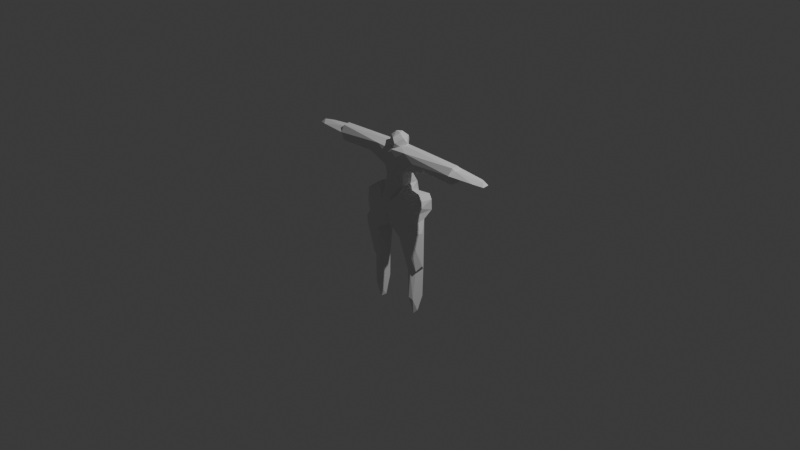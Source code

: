 # Source: igeo_biped_full_body.blend  (saved by Blender 5.1.30; exported with 4.5.12 LTS)
import bpy
from mathutils import Matrix  # noqa: F401  (used for matrix-valued properties, if any)

bpy.ops.wm.read_factory_settings(use_empty=True)
scene = bpy.context.scene
scene.name = 'Scene'

# ---- collections
col_collection = bpy.data.collections.new('Collection'); scene.collection.children.link(col_collection)

# ---- world
world_world = bpy.data.worlds.new('World'); scene.world = world_world
world_world.use_nodes = True; world_world.node_tree.nodes.clear()
_N = world_world.node_tree.nodes; _L = world_world.node_tree.links
n0 = _N.new('ShaderNodeOutputWorld'); n0.name = 'World Output'; n0.location = (200, 100)
n1 = _N.new('ShaderNodeBackground'); n1.name = 'Background'; n1.location = (-200, 100)
n1.inputs[0].default_value = (0.05088, 0.05088, 0.05088, 1.0)
_L.new(n1.outputs[0], n0.inputs[0])
n0.is_active_output = True
world_world.color = (0.05088, 0.05088, 0.05088)
world_world.sun_shadow_jitter_overblur = 0.0

# ---- cameras
cam_camera = bpy.data.cameras.new('Camera')
cam_camera.clip_end = 100.0
cam_camera.ortho_scale = 7.314

# ---- lights
light_light = bpy.data.lights.new('Light', 'POINT')
light_light.energy = 1000.0
light_light.shadow_soft_size = 0.1

# ---- meshes
me_icosphere_003 = bpy.data.meshes.new('Icosphere.003')
me_icosphere_003.from_pydata([(-0.2352, 0.724, -0.7007), (0.003618, -0.8923, 0.5238), (-0.8475, -0.2792, 0.5238), (-0.5274, 0.7197, 0.5238), (0.5215, 0.724, 0.5238), (0.8497, -0.2723, 0.5238), (0.08847, 0.2723, 0.9943), (-0.08847, -0.2723, -0.9943), (-0.003618, -0.8923, -0.5238), (0.8475, -0.2792, -0.5238), (0.4189, -1.072e-08, -0.9576), (-0.8497, -0.2723, -0.5238), (-0.705, 0.2462, -0.7314), (0.5274, 0.7197, -0.5238), (1.044, 1.276e-08, 0.05359), (0.3226, -0.9928, 0.05359), (-0.5878, -0.809, 0.0), (-0.5878, 0.809, 0.0), (-1.044, 7.493e-09, -0.05359), (0.3226, 0.9928, 0.05359), (0.3389, -0.2462, 0.9577), (-0.4189, 6.919e-09, 0.9576), (-0.1789, 0.906, -1.324), (1.713, 1.052, -1.872), (3.214, 0.9352, -0.9595), (-0.6277, 0.6547, -1.328), (0.0485, 0.4669, -0.2425), (2.693, 0.6143, -0.4116), (0.396, -0.2549, -0.1533), (-0.5244, 1.763, -4.757), (-0.9913, -0.4235, -2.131), (0.3352, 0.9292, -2.232), (0.9232, 0.6082, -2.852), (0.9464, 1.56, -4.49), (1.04, -0.005796, -3.619), (0.8258, 1.892, -5.663), (2.471, 0.03153, -5.047), (1.267, 0.2259, -2.867), (2.961, 0.2491, -2.715), (0.02239, 0.8036, -7.706), (0.2509, 1.971, -5.825), (2.508, 1.736, -5.406), (2.414, 1.963, -6.305), (1.36, 0.3937, -4.932), (1.72, 1.027, -7.752), (2.081, 0.8999, -8.917), (2.211, 0.8609, -13.24), (2.679, 0.8296, -12.98), (-0.04355, 0.3395, -8.674), (1.463, 0.5453, -9.548), (1.394, 0.07842, -13.16), (2.019, 0.3935, -13.4), (2.384, 0.9784, -16.36), (4.102, 0.9117, -1.431), (3.02, 0.9709, -2.212), (7.613, 0.9438, -1.129), (7.675, 0.2261, -0.3628), (7.654, 0.7132, -0.7435), (7.684, 0.4626, -2.117), (4.164, 0.4163, -2.049), (7.621, -0.5362, -2.098), (3.01, 1.529, -5.83), (2.971, 1.617, -6.979), (2.626, 0.6958, -7.973), (2.954, 0.5843, -7.716), (3.154, -0.08469, -6.325), (3.293, -0.005953, -9.021), (3.327, -0.0006317, -12.7), (2.894, 0.5843, -13.34), (3.038, -0.6203, -13.22), (10.5, 0.67, -0.9982), (7.858, -0.311, -0.6704), (7.97, -0.06753, -1.522), (11.19, -0.01006, -0.8649), (11.48, 0.3779, -1.154), (11.5, -0.2915, -1.204), (-0.5745, -0.2395, -0.5084), (-0.347, -1.039, -0.6735), (1.771, -1.087, -0.5176), (0.7312, -1.243, -1.235), (-0.517, -1.486, -6.422), (-0.5726, 0.1613, -6.386), (0.9997, -0.4891, -4.444), (1.313, -1.345, -4.929), (0.217, -1.218, -2.724), (1.184, -0.7088, -2.74), (-0.1284, -1.387, -8.472), (2.977, -1.344, -5.531), (0.4757, -1.854, -5.849), (0.4425, -1.844, -7.953), (2.316, -1.896, -6.22), (1.366, -0.2442, -9.692), (1.511, -1.481, -9.501), (2.71, -1.811, -9.208), (2.115, -1.846, -8.669), (2.03, -0.7461, -13.24), (2.516, -0.8791, -13.18), (7.59, -0.9097, -1.106), (3.016, -1.199, -1.248), (3.74, -0.3753, -2.058), (2.664, -1.517, -7.997), (2.951, -0.6452, -7.963), (2.97, -1.458, -6.96), (3.06, -1.555, -8.717), (2.798, -0.4, -13.41), (2.68, -0.6711, -16.65), (7.689, -0.4694, -0.4241), (10.56, -0.6936, -1.053), (2.346, 0.372, -18.44), (2.677, 0.7131, -16.66), (2.654, 0.01766, -18.16), (2.182, -0.4829, -17.38), (2.376, -0.9421, -16.3), (2.421, -0.2982, -18.47), (0.07195, 0.906, -1.324), (-1.82, 1.052, -1.872), (-3.321, 0.9352, -0.9595), (0.5208, 0.6547, -1.328), (-0.1554, 0.4669, -0.2425), (-2.8, 0.6143, -0.4116), (-0.503, -0.2549, -0.1533), (0.4175, 1.763, -4.757), (0.8843, -0.4235, -2.131), (-0.4421, 0.9292, -2.232), (-1.03, 0.6082, -2.852), (-1.053, 1.56, -4.49), (-1.147, -0.005796, -3.619), (-0.9328, 1.892, -5.663), (-2.578, 0.03153, -5.047), (-1.374, 0.2259, -2.867), (-3.068, 0.2491, -2.715), (-0.1293, 0.8036, -7.706), (-0.3579, 1.971, -5.825), (-2.615, 1.736, -5.406), (-2.521, 1.963, -6.305), (-1.467, 0.3937, -4.932), (-1.827, 1.027, -7.752), (-2.188, 0.8999, -8.917), (-2.318, 0.8609, -13.24), (-2.786, 0.8296, -12.98), (-0.06339, 0.3395, -8.674), (-1.57, 0.5453, -9.548), (-1.501, 0.07842, -13.16), (-2.127, 0.3974, -13.4), (-2.491, 0.9784, -16.36), (-4.209, 0.9117, -1.431), (-3.127, 0.9709, -2.212), (-7.72, 0.9438, -1.129), (-7.782, 0.2261, -0.3628), (-7.761, 0.7132, -0.7435), (-7.79, 0.4626, -2.117), (-4.271, 0.4163, -2.049), (-7.728, -0.5362, -2.098), (-3.117, 1.529, -5.83), (-3.078, 1.617, -6.979), (-2.733, 0.6958, -7.973), (-3.061, 0.5843, -7.716), (-3.261, -0.08469, -6.325), (-3.4, -0.005953, -9.021), (-3.434, -0.0006318, -12.7), (-3.001, 0.5843, -13.34), (-3.145, -0.6203, -13.22), (-10.61, 0.67, -0.9982), (-7.965, -0.311, -0.6704), (-8.077, -0.06753, -1.522), (-11.3, -0.01006, -0.8649), (-11.58, 0.3779, -1.154), (-11.61, -0.2915, -1.204), (0.4675, -0.2395, -0.5084), (0.2401, -1.039, -0.6735), (-1.878, -1.087, -0.5176), (-0.8382, -1.243, -1.235), (0.4101, -1.486, -6.422), (0.4657, 0.1613, -6.386), (-1.107, -0.4891, -4.444), (-1.42, -1.345, -4.929), (-0.324, -1.218, -2.724), (-1.291, -0.7088, -2.74), (0.02142, -1.387, -8.472), (-3.084, -1.344, -5.531), (-0.5826, -1.854, -5.849), (-0.5495, -1.844, -7.953), (-2.423, -1.896, -6.22), (-1.473, -0.2442, -9.692), (-1.618, -1.481, -9.501), (-2.817, -1.811, -9.208), (-2.222, -1.846, -8.669), (-2.133, -0.7426, -13.24), (-2.623, -0.8791, -13.18), (-7.697, -0.9097, -1.106), (-3.123, -1.199, -1.248), (-3.847, -0.3753, -2.058), (-2.771, -1.517, -7.997), (-3.058, -0.6452, -7.963), (-3.077, -1.458, -6.96), (-3.167, -1.555, -8.717), (-2.905, -0.4, -13.41), (-2.787, -0.6711, -16.65), (-7.796, -0.4694, -0.4241), (-10.67, -0.6936, -1.053), (-2.452, 0.372, -18.44), (-2.784, 0.7131, -16.66), (-2.761, 0.01766, -18.16), (-2.289, -0.4829, -17.38), (-2.482, -0.9423, -16.29), (-2.528, -0.2982, -18.47)], [], [(7, 12, 0), (7, 0, 10), (0, 12, 17), (9, 14, 15), (8, 15, 16), (0, 17, 19), (13, 19, 14), (1, 5, 20), (2, 1, 21), (3, 2, 21), (4, 3, 6), (5, 4, 20), (20, 4, 6), (6, 3, 21), (21, 20, 6), (21, 1, 20), (14, 4, 5), (14, 19, 4), (19, 3, 4), (19, 17, 3), (18, 2, 3), (16, 1, 2), (16, 15, 1), (15, 5, 1), (15, 14, 5), (13, 0, 19), (17, 18, 3), (17, 12, 18), (12, 11, 18), (18, 16, 2), (18, 11, 16), (11, 8, 16), (8, 9, 15), (9, 13, 14), (10, 0, 13), (12, 7, 11), (7, 8, 11), (9, 10, 13), (7, 10, 8), (10, 9, 8), (22, 23, 31), (22, 27, 23), (76, 26, 25), (26, 27, 22), (40, 29, 22), (40, 32, 33), (32, 34, 33), (33, 43, 35), (34, 82, 33), (37, 34, 32), (82, 43, 33), (33, 35, 40), (35, 42, 40), (44, 42, 63), (39, 29, 40), (39, 40, 44), (35, 43, 41), (48, 81, 39), (44, 45, 39), (47, 46, 45), (49, 48, 45), (49, 46, 50), (51, 50, 46), (51, 46, 52), (53, 23, 24), (54, 23, 53), (24, 55, 53), (26, 56, 27), (59, 38, 54), (53, 59, 54), (62, 42, 61), (36, 41, 43), (62, 63, 42), (87, 61, 36), (61, 65, 62), (63, 64, 45), (64, 67, 68), (71, 57, 56), (58, 55, 72), (71, 73, 57), (74, 72, 55), (73, 70, 57), (73, 74, 70), (30, 77, 76), (76, 28, 26), (98, 78, 79), (85, 82, 34), (82, 83, 43), (38, 85, 37), (84, 77, 80), (88, 82, 84), (82, 85, 84), (48, 80, 81), (86, 80, 48), (83, 87, 36), (80, 86, 89), (88, 90, 83), (94, 100, 90), (91, 49, 50), (86, 48, 92), (48, 91, 92), (50, 92, 91), (96, 94, 95), (92, 94, 89), (112, 96, 95), (98, 97, 78), (97, 98, 60), (85, 38, 99), (101, 64, 102), (61, 87, 65), (87, 102, 65), (87, 90, 102), (103, 66, 101), (103, 101, 100), (66, 103, 67), (67, 103, 69), (93, 100, 94), (103, 100, 93), (69, 96, 104), (67, 69, 68), (69, 93, 96), (60, 58, 72), (97, 72, 107), (75, 72, 74), (107, 75, 73), (73, 75, 74), (108, 52, 109), (68, 110, 109), (95, 51, 111), (111, 51, 108), (113, 111, 108), (105, 110, 68), (105, 96, 112), (113, 110, 105), (113, 108, 110), (76, 25, 30), (22, 25, 26), (22, 29, 25), (31, 40, 22), (31, 32, 40), (32, 31, 23), (54, 32, 23), (30, 25, 29), (37, 32, 38), (32, 54, 38), (41, 42, 35), (30, 29, 81), (40, 42, 44), (39, 81, 29), (63, 45, 44), (46, 49, 45), (48, 39, 45), (27, 24, 23), (27, 57, 24), (57, 55, 24), (57, 27, 56), (53, 55, 58), (38, 59, 99), (60, 59, 58), (59, 53, 58), (42, 41, 61), (61, 41, 36), (63, 62, 64), (64, 62, 102), (64, 47, 45), (66, 67, 64), (46, 47, 52), (68, 47, 64), (104, 68, 69), (109, 47, 68), (70, 55, 57), (74, 55, 70), (77, 28, 76), (78, 28, 77), (79, 78, 77), (79, 85, 98), (80, 30, 81), (85, 34, 37), (36, 43, 83), (80, 77, 30), (84, 79, 77), (85, 79, 84), (88, 83, 82), (84, 80, 88), (88, 80, 89), (94, 88, 89), (88, 94, 90), (87, 83, 90), (48, 49, 91), (92, 89, 86), (92, 50, 95), (92, 95, 94), (94, 96, 93), (95, 50, 51), (28, 56, 26), (106, 28, 78), (106, 56, 28), (97, 106, 78), (98, 99, 60), (98, 85, 99), (59, 60, 99), (65, 102, 62), (102, 100, 101), (90, 100, 102), (66, 64, 101), (69, 103, 93), (96, 105, 104), (104, 105, 68), (106, 71, 56), (71, 106, 97), (97, 60, 72), (107, 71, 97), (107, 72, 75), (107, 73, 71), (51, 52, 108), (47, 109, 52), (108, 109, 110), (112, 95, 111), (112, 111, 113), (105, 112, 113), (114, 123, 115), (114, 115, 119), (168, 117, 118), (118, 114, 119), (132, 114, 121), (132, 125, 124), (124, 125, 126), (125, 127, 135), (126, 125, 174), (129, 124, 126), (174, 125, 135), (125, 132, 127), (127, 132, 134), (136, 155, 134), (131, 132, 121), (131, 136, 132), (127, 133, 135), (140, 131, 173), (136, 131, 137), (139, 137, 138), (141, 137, 140), (141, 142, 138), (143, 138, 142), (143, 144, 138), (145, 116, 115), (146, 145, 115), (116, 145, 147), (118, 119, 148), (151, 146, 130), (145, 146, 151), (154, 153, 134), (128, 135, 133), (154, 134, 155), (179, 128, 153), (153, 154, 157), (155, 137, 156), (156, 160, 159), (163, 148, 149), (150, 164, 147), (163, 149, 165), (166, 147, 164), (165, 149, 162), (165, 162, 166), (122, 168, 169), (168, 118, 120), (190, 171, 170), (177, 126, 174), (174, 135, 175), (130, 129, 177), (176, 172, 169), (180, 176, 174), (174, 176, 177), (140, 173, 172), (178, 140, 172), (175, 128, 179), (172, 181, 178), (180, 175, 182), (186, 182, 192), (183, 142, 141), (178, 184, 140), (140, 184, 183), (142, 183, 184), (188, 187, 186), (184, 181, 186), (204, 187, 188), (190, 170, 189), (189, 152, 190), (177, 191, 130), (193, 194, 156), (153, 157, 179), (179, 157, 194), (179, 194, 182), (195, 193, 158), (195, 192, 193), (158, 159, 195), (159, 161, 195), (185, 186, 192), (195, 185, 192), (161, 196, 188), (159, 160, 161), (161, 188, 185), (152, 164, 150), (189, 199, 164), (167, 166, 164), (199, 165, 167), (165, 166, 167), (200, 201, 144), (160, 201, 202), (187, 203, 143), (203, 200, 143), (205, 200, 203), (197, 160, 202), (197, 204, 188), (205, 197, 202), (205, 202, 200), (168, 122, 117), (114, 118, 117), (114, 117, 121), (123, 114, 132), (123, 132, 124), (124, 115, 123), (146, 115, 124), (122, 121, 117), (129, 130, 124), (124, 130, 146), (133, 127, 134), (122, 173, 121), (132, 136, 134), (131, 121, 173), (155, 136, 137), (138, 137, 141), (140, 137, 131), (119, 115, 116), (119, 116, 149), (149, 116, 147), (149, 148, 119), (145, 150, 147), (130, 191, 151), (152, 150, 151), (151, 150, 145), (134, 153, 133), (153, 128, 133), (155, 156, 154), (156, 194, 154), (156, 137, 139), (158, 156, 159), (138, 144, 139), (160, 156, 139), (196, 161, 160), (201, 160, 139), (162, 149, 147), (166, 162, 147), (169, 168, 120), (170, 169, 120), (171, 169, 170), (171, 190, 177), (172, 173, 122), (177, 129, 126), (128, 175, 135), (172, 122, 169), (176, 169, 171), (177, 176, 171), (180, 174, 175), (176, 180, 172), (180, 181, 172), (186, 181, 180), (180, 182, 186), (179, 182, 175), (140, 183, 141), (184, 178, 181), (184, 187, 142), (184, 186, 187), (186, 185, 188), (187, 143, 142), (120, 118, 148), (198, 170, 120), (198, 120, 148), (189, 170, 198), (190, 152, 191), (190, 191, 177), (151, 191, 152), (157, 154, 194), (194, 193, 192), (182, 194, 192), (158, 193, 156), (161, 185, 195), (188, 196, 197), (196, 160, 197), (198, 148, 163), (163, 189, 198), (189, 164, 152), (199, 189, 163), (199, 167, 164), (199, 163, 165), (143, 200, 144), (139, 144, 201), (200, 202, 201), (204, 203, 187), (204, 205, 203), (197, 205, 204)])
_uv = me_icosphere_003.uv_layers.new(name='UVMap')
_uv.uv.foreach_set('vector', [0.7273, 0.0, 0.75, 0.1181, 0.6594, 0.1176, 0.5455, 0.0, 0.6133, 0.1176, 0.5, 0.07873, 0.6594, 0.1176, 0.75, 0.1181, 0.6818, 0.2362, 0.3188, 0.1575, 0.3636, 0.2362, 0.1818, 0.2362, 0.137, 0.1575, 0.1818, 0.2362, 0.04546, 0.2362, 0.6594, 0.1176, 0.6818, 0.2362, 0.5455, 0.2362, 0.5006, 0.1575, 0.5455, 0.2362, 0.3636, 0.2362, 0.1357, 0.3149, 0.3176, 0.3149, 0.2727, 0.3937, 0.0, 0.3149, 0.1357, 0.3149, 0.04546, 0.3937, 0.6812, 0.3149, 0.863, 0.3149, 0.8182, 0.3937, 0.4994, 0.3149, 0.6812, 0.3149, 0.6133, 0.4325, 0.3176, 0.3149, 0.4994, 0.3149, 0.4091, 0.3937, 0.4091, 0.3937, 0.4994, 0.3149, 0.4776, 0.4325, 0.6133, 0.4325, 0.6812, 0.3149, 0.6818, 0.3937, 0.04546, 0.3937, 0.1364, 0.3937, 0.09091, 0.4724, 0.04546, 0.3937, 0.1357, 0.3149, 0.1364, 0.3937, 0.3636, 0.2362, 0.4994, 0.3149, 0.3176, 0.3149, 0.3636, 0.2362, 0.5455, 0.2362, 0.4994, 0.3149, 0.5455, 0.2362, 0.6812, 0.3149, 0.4994, 0.3149, 0.5455, 0.2362, 0.6818, 0.2362, 0.6812, 0.3149, 0.8182, 0.2362, 0.863, 0.3149, 0.6812, 0.3149, 0.04546, 0.2362, 0.1357, 0.3149, 0.0, 0.3149, 0.04546, 0.2362, 0.1818, 0.2362, 0.1357, 0.3149, 0.1818, 0.2362, 0.3176, 0.3149, 0.1357, 0.3149, 0.1818, 0.2362, 0.3636, 0.2362, 0.3176, 0.3149, 0.5006, 0.1575, 0.6594, 0.1176, 0.5455, 0.2362, 0.6818, 0.2362, 0.8182, 0.2362, 0.6812, 0.3149, 0.6818, 0.2362, 0.75, 0.1181, 0.8182, 0.2362, 0.75, 0.1181, 0.8643, 0.1575, 0.8182, 0.2362, 0.8182, 0.2362, 0.9545, 0.2362, 0.863, 0.3149, 0.8182, 0.2362, 0.8643, 0.1575, 0.9545, 0.2362, 0.8643, 0.1575, 1.0, 0.1575, 0.9545, 0.2362, 0.137, 0.1575, 0.3188, 0.1575, 0.1818, 0.2362, 0.3188, 0.1575, 0.5006, 0.1575, 0.3636, 0.2362, 0.5, 0.07873, 0.6133, 0.1176, 0.5006, 0.1575, 0.8636, 0.07873, 0.9321, 0.0399, 0.8643, 0.1575, 0.9321, 0.0399, 1.0, 0.1575, 0.8643, 0.1575, 0.3188, 0.1575, 0.3636, 0.07873, 0.5006, 0.1575, 0.1588, 0.0399, 0.2273, 0.07873, 0.137, 0.1575, 0.2273, 0.07873, 0.3188, 0.1575, 0.137, 0.1575, 0.0, 0.0, 0.0, 0.0, 0.0, 0.0, 0.0, 0.0, 0.0, 0.0, 0.0, 0.0, 0.0, 0.0, 0.0, 0.0, 0.0, 0.0, 0.0, 0.0, 0.0, 0.0, 0.0, 0.0, 0.0, 0.0, 0.0, 0.0, 0.0, 0.0, 0.0, 0.0, 0.0, 0.0, 0.0, 0.0, 0.0, 0.0, 0.0, 0.0, 0.0, 0.0, 0.0, 0.0, 0.0, 0.0, 0.0, 0.0, 0.0, 0.0, 0.0, 0.0, 0.0, 0.0, 0.0, 0.0, 0.0, 0.0, 0.0, 0.0, 0.0, 0.0, 0.0, 0.0, 0.0, 0.0, 0.0, 0.0, 0.0, 0.0, 0.0, 0.0, 0.0, 0.0, 0.0, 0.0, 0.0, 0.0, 0.0, 0.0, 0.0, 0.0, 0.0, 0.0, 0.0, 0.0, 0.0, 0.0, 0.0, 0.0, 0.0, 0.0, 0.0, 0.0, 0.0, 0.0, 0.0, 0.0, 0.0, 0.0, 0.0, 0.0, 0.0, 0.0, 0.0, 0.0, 0.0, 0.0, 0.0, 0.0, 0.0, 0.0, 0.0, 0.0, 0.0, 0.0, 0.0, 0.0, 0.0, 0.0, 0.0, 0.0, 0.0, 0.0, 0.0, 0.0, 0.0, 0.0, 0.0, 0.0, 0.0, 0.0, 0.0, 0.0, 0.0, 0.0, 0.0, 0.0, 0.0, 0.0, 0.0, 0.0, 0.0, 0.0, 0.0, 0.0, 0.0, 0.0, 0.0, 0.0, 0.0, 0.0, 0.0, 0.0, 0.0, 0.0, 0.0, 0.0, 0.0, 0.0, 0.0, 0.0, 0.0, 0.0, 0.0, 0.0, 0.0, 0.0, 0.0, 0.0, 0.0, 0.0, 0.0, 0.0, 0.0, 0.0, 0.0, 0.0, 0.0, 0.0, 0.0, 0.0, 0.0, 0.0, 0.0, 0.0, 0.0, 0.0, 0.0, 0.0, 0.0, 0.0, 0.0, 0.0, 0.0, 0.0, 0.0, 0.0, 0.0, 0.0, 0.0, 0.0, 0.0, 0.0, 0.0, 0.0, 0.0, 0.0, 0.0, 0.0, 0.0, 0.0, 0.0, 0.0, 0.0, 0.0, 0.0, 0.0, 0.0, 0.0, 0.0, 0.0, 0.0, 0.0, 0.0, 0.0, 0.0, 0.0, 0.0, 0.0, 0.0, 0.0, 0.0, 0.0, 0.0, 0.0, 0.0, 0.0, 0.0, 0.0, 0.0, 0.0, 0.0, 0.0, 0.0, 0.0, 0.0, 0.0, 0.0, 0.0, 0.0, 0.0, 0.0, 0.0, 0.0, 0.0, 0.0, 0.0, 0.0, 0.0, 0.0, 0.0, 0.0, 0.0, 0.0, 0.0, 0.0, 0.0, 0.0, 0.0, 0.0, 0.0, 0.0, 0.0, 0.0, 0.0, 0.0, 0.0, 0.0, 0.0, 0.0, 0.0, 0.0, 0.0, 0.0, 0.0, 0.0, 0.0, 0.0, 0.0, 0.0, 0.0, 0.0, 0.0, 0.0, 0.0, 0.0, 0.0, 0.0, 0.0, 0.0, 0.0, 0.0, 0.0, 0.0, 0.0, 0.0, 0.0, 0.0, 0.0, 0.0, 0.0, 0.0, 0.0, 0.0, 0.0, 0.0, 0.0, 0.0, 0.0, 0.0, 0.0, 0.0, 0.0, 0.0, 0.0, 0.0, 0.0, 0.0, 0.0, 0.0, 0.0, 0.0, 0.0, 0.0, 0.0, 0.0, 0.0, 0.0, 0.0, 0.0, 0.0, 0.0, 0.0, 0.0, 0.0, 0.0, 0.0, 0.0, 0.0, 0.0, 0.0, 0.0, 0.0, 0.0, 0.0, 0.0, 0.0, 0.0, 0.0, 0.0, 0.0, 0.0, 0.0, 0.0, 0.0, 0.0, 0.0, 0.0, 0.0, 0.0, 0.0, 0.0, 0.0, 0.0, 0.0, 0.0, 0.0, 0.0, 0.0, 0.0, 0.0, 0.0, 0.0, 0.0, 0.0, 0.0, 0.0, 0.0, 0.0, 0.0, 0.0, 0.0, 0.0, 0.0, 0.0, 0.0, 0.0, 0.0, 0.0, 0.0, 0.0, 0.0, 0.0, 0.0, 0.0, 0.0, 0.0, 0.0, 0.0, 0.0, 0.0, 0.0, 0.0, 0.0, 0.0, 0.0, 0.0, 0.0, 0.0, 0.0, 0.0, 0.0, 0.0, 0.0, 0.0, 0.0, 0.0, 0.0, 0.0, 0.0, 0.0, 0.0, 0.0, 0.0, 0.0, 0.0, 0.0, 0.0, 0.0, 0.0, 0.0, 0.0, 0.0, 0.0, 0.0, 0.0, 0.0, 0.0, 0.0, 0.0, 0.0, 0.0, 0.0, 0.0, 0.0, 0.0, 0.0, 0.0, 0.0, 0.0, 0.0, 0.0, 0.0, 0.0, 0.0, 0.0, 0.0, 0.0, 0.0, 0.0, 0.0, 0.0, 0.0, 0.0, 0.0, 0.0, 0.0, 0.0, 0.0, 0.0, 0.0, 0.0, 0.0, 0.0, 0.0, 0.0, 0.0, 0.0, 0.0, 0.0, 0.0, 0.0, 0.0, 0.0, 0.0, 0.0, 0.0, 0.0, 0.0, 0.0, 0.0, 0.0, 0.0, 0.0, 0.0, 0.0, 0.0, 0.0, 0.0, 0.0, 0.0, 0.0, 0.0, 0.0, 0.0, 0.0, 0.0, 0.0, 0.0, 0.0, 0.0, 0.0, 0.0, 0.0, 0.0, 0.0, 0.0, 0.0, 0.0, 0.0, 0.0, 0.0, 0.0, 0.0, 0.0, 0.0, 0.0, 0.0, 0.0, 0.0, 0.0, 0.0, 0.0, 0.0, 0.0, 0.0, 0.0, 0.0, 0.0, 0.0, 0.0, 0.0, 0.0, 0.0, 0.0, 0.0, 0.0, 0.0, 0.0, 0.0, 0.0, 0.0, 0.0, 0.0, 0.0, 0.0, 0.0, 0.0, 0.0, 0.0, 0.0, 0.0, 0.0, 0.0, 0.0, 0.0, 0.0, 0.0, 0.0, 0.0, 0.0, 0.0, 0.0, 0.0, 0.0, 0.0, 0.0, 0.0, 0.0, 0.0, 0.0, 0.0, 0.0, 0.0, 0.0, 0.0, 0.0, 0.0, 0.0, 0.0, 0.0, 0.0, 0.0, 0.0, 0.0, 0.0, 0.0, 0.0, 0.0, 0.0, 0.0, 0.0, 0.0, 0.0, 0.0, 0.0, 0.0, 0.0, 0.0, 0.0, 0.0, 0.0, 0.0, 0.0, 0.0, 0.0, 0.0, 0.0, 0.0, 0.0, 0.0, 0.0, 0.0, 0.0, 0.0, 0.0, 0.0, 0.0, 0.0, 0.0, 0.0, 0.0, 0.0, 0.0, 0.0, 0.0, 0.0, 0.0, 0.0, 0.0, 0.0, 0.0, 0.0, 0.0, 0.0, 0.0, 0.0, 0.0, 0.0, 0.0, 0.0, 0.0, 0.0, 0.0, 0.0, 0.0, 0.0, 0.0, 0.0, 0.0, 0.0, 0.0, 0.0, 0.0, 0.0, 0.0, 0.0, 0.0, 0.0, 0.0, 0.0, 0.0, 0.0, 0.0, 0.0, 0.0, 0.0, 0.0, 0.0, 0.0, 0.0, 0.0, 0.0, 0.0, 0.0, 0.0, 0.0, 0.0, 0.0, 0.0, 0.0, 0.0, 0.0, 0.0, 0.0, 0.0, 0.0, 0.0, 0.0, 0.0, 0.0, 0.0, 0.0, 0.0, 0.0, 0.0, 0.0, 0.0, 0.0, 0.0, 0.0, 0.0, 0.0, 0.0, 0.0, 0.0, 0.0, 0.0, 0.0, 0.0, 0.0, 0.0, 0.0, 0.0, 0.0, 0.0, 0.0, 0.0, 0.0, 0.0, 0.0, 0.0, 0.0, 0.0, 0.0, 0.0, 0.0, 0.0, 0.0, 0.0, 0.0, 0.0, 0.0, 0.0, 0.0, 0.0, 0.0, 0.0, 0.0, 0.0, 0.0, 0.0, 0.0, 0.0, 0.0, 0.0, 0.0, 0.0, 0.0, 0.0, 0.0, 0.0, 0.0, 0.0, 0.0, 0.0, 0.0, 0.0, 0.0, 0.0, 0.0, 0.0, 0.0, 0.0, 0.0, 0.0, 0.0, 0.0, 0.0, 0.0, 0.0, 0.0, 0.0, 0.0, 0.0, 0.0, 0.0, 0.0, 0.0, 0.0, 0.0, 0.0, 0.0, 0.0, 0.0, 0.0, 0.0, 0.0, 0.0, 0.0, 0.0, 0.0, 0.0, 0.0, 0.0, 0.0, 0.0, 0.0, 0.0, 0.0, 0.0, 0.0, 0.0, 0.0, 0.0, 0.0, 0.0, 0.0, 0.0, 0.0, 0.0, 0.0, 0.0, 0.0, 0.0, 0.0, 0.0, 0.0, 0.0, 0.0, 0.0, 0.0, 0.0, 0.0, 0.0, 0.0, 0.0, 0.0, 0.0, 0.0, 0.0, 0.0, 0.0, 0.0, 0.0, 0.0, 0.0, 0.0, 0.0, 0.0, 0.0, 0.0, 0.0, 0.0, 0.0, 0.0, 0.0, 0.0, 0.0, 0.0, 0.0, 0.0, 0.0, 0.0, 0.0, 0.0, 0.0, 0.0, 0.0, 0.0, 0.0, 0.0, 0.0, 0.0, 0.0, 0.0, 0.0, 0.0, 0.0, 0.0, 0.0, 0.0, 0.0, 0.0, 0.0, 0.0, 0.0, 0.0, 0.0, 0.0, 0.0, 0.0, 0.0, 0.0, 0.0, 0.0, 0.0, 0.0, 0.0, 0.0, 0.0, 0.0, 0.0, 0.0, 0.0, 0.0, 0.0, 0.0, 0.0, 0.0, 0.0, 0.0, 0.0, 0.0, 0.0, 0.0, 0.0, 0.0, 0.0, 0.0, 0.0, 0.0, 0.0, 0.0, 0.0, 0.0, 0.0, 0.0, 0.0, 0.0, 0.0, 0.0, 0.0, 0.0, 0.0, 0.0, 0.0, 0.0, 0.0, 0.0, 0.0, 0.0, 0.0, 0.0, 0.0, 0.0, 0.0, 0.0, 0.0, 0.0, 0.0, 0.0, 0.0, 0.0, 0.0, 0.0, 0.0, 0.0, 0.0, 0.0, 0.0, 0.0, 0.0, 0.0, 0.0, 0.0, 0.0, 0.0, 0.0, 0.0, 0.0, 0.0, 0.0, 0.0, 0.0, 0.0, 0.0, 0.0, 0.0, 0.0, 0.0, 0.0, 0.0, 0.0, 0.0, 0.0, 0.0, 0.0, 0.0, 0.0, 0.0, 0.0, 0.0, 0.0, 0.0, 0.0, 0.0, 0.0, 0.0, 0.0, 0.0, 0.0, 0.0, 0.0, 0.0, 0.0, 0.0, 0.0, 0.0, 0.0, 0.0, 0.0, 0.0, 0.0, 0.0, 0.0, 0.0, 0.0, 0.0, 0.0, 0.0, 0.0, 0.0, 0.0, 0.0, 0.0, 0.0, 0.0, 0.0, 0.0, 0.0, 0.0, 0.0, 0.0, 0.0, 0.0, 0.0, 0.0, 0.0, 0.0, 0.0, 0.0, 0.0, 0.0, 0.0, 0.0, 0.0, 0.0, 0.0, 0.0, 0.0, 0.0, 0.0, 0.0, 0.0, 0.0, 0.0, 0.0, 0.0, 0.0, 0.0, 0.0, 0.0, 0.0, 0.0, 0.0, 0.0, 0.0, 0.0, 0.0, 0.0, 0.0, 0.0, 0.0, 0.0, 0.0, 0.0, 0.0, 0.0, 0.0, 0.0, 0.0, 0.0, 0.0, 0.0, 0.0, 0.0, 0.0, 0.0, 0.0, 0.0, 0.0, 0.0, 0.0, 0.0, 0.0, 0.0, 0.0, 0.0, 0.0, 0.0, 0.0, 0.0, 0.0, 0.0, 0.0, 0.0, 0.0, 0.0, 0.0, 0.0, 0.0, 0.0, 0.0, 0.0, 0.0, 0.0, 0.0, 0.0, 0.0, 0.0, 0.0, 0.0, 0.0, 0.0, 0.0, 0.0, 0.0, 0.0, 0.0, 0.0, 0.0, 0.0, 0.0, 0.0, 0.0, 0.0, 0.0, 0.0, 0.0, 0.0, 0.0, 0.0, 0.0, 0.0, 0.0, 0.0, 0.0, 0.0, 0.0, 0.0, 0.0, 0.0, 0.0, 0.0, 0.0, 0.0, 0.0, 0.0, 0.0, 0.0, 0.0, 0.0, 0.0, 0.0, 0.0, 0.0, 0.0, 0.0, 0.0, 0.0, 0.0, 0.0, 0.0, 0.0, 0.0, 0.0, 0.0, 0.0, 0.0, 0.0, 0.0, 0.0, 0.0, 0.0, 0.0, 0.0, 0.0, 0.0, 0.0, 0.0, 0.0, 0.0, 0.0, 0.0, 0.0, 0.0, 0.0, 0.0, 0.0, 0.0, 0.0, 0.0, 0.0, 0.0, 0.0, 0.0, 0.0, 0.0, 0.0, 0.0, 0.0, 0.0, 0.0, 0.0, 0.0, 0.0, 0.0, 0.0, 0.0, 0.0, 0.0, 0.0, 0.0, 0.0, 0.0, 0.0, 0.0, 0.0, 0.0, 0.0, 0.0, 0.0, 0.0, 0.0, 0.0, 0.0, 0.0, 0.0, 0.0, 0.0, 0.0, 0.0, 0.0, 0.0, 0.0, 0.0, 0.0, 0.0, 0.0, 0.0, 0.0, 0.0, 0.0, 0.0, 0.0, 0.0, 0.0, 0.0, 0.0, 0.0, 0.0, 0.0, 0.0, 0.0, 0.0, 0.0, 0.0, 0.0, 0.0, 0.0, 0.0, 0.0, 0.0, 0.0, 0.0, 0.0, 0.0, 0.0, 0.0, 0.0, 0.0, 0.0, 0.0, 0.0, 0.0, 0.0, 0.0, 0.0, 0.0, 0.0, 0.0, 0.0, 0.0, 0.0, 0.0, 0.0, 0.0, 0.0, 0.0, 0.0, 0.0, 0.0, 0.0, 0.0, 0.0, 0.0, 0.0, 0.0, 0.0, 0.0, 0.0, 0.0, 0.0, 0.0, 0.0, 0.0, 0.0, 0.0, 0.0, 0.0, 0.0, 0.0, 0.0, 0.0, 0.0, 0.0, 0.0, 0.0, 0.0, 0.0, 0.0, 0.0, 0.0, 0.0, 0.0, 0.0, 0.0, 0.0, 0.0, 0.0, 0.0, 0.0, 0.0, 0.0, 0.0, 0.0, 0.0, 0.0, 0.0, 0.0, 0.0, 0.0, 0.0, 0.0, 0.0, 0.0, 0.0, 0.0, 0.0, 0.0, 0.0, 0.0, 0.0, 0.0, 0.0, 0.0, 0.0, 0.0, 0.0, 0.0, 0.0, 0.0, 0.0, 0.0, 0.0, 0.0, 0.0, 0.0, 0.0, 0.0, 0.0, 0.0, 0.0, 0.0, 0.0, 0.0, 0.0, 0.0, 0.0, 0.0, 0.0, 0.0, 0.0, 0.0, 0.0, 0.0, 0.0, 0.0, 0.0, 0.0, 0.0, 0.0, 0.0, 0.0, 0.0, 0.0, 0.0, 0.0, 0.0, 0.0, 0.0, 0.0, 0.0, 0.0, 0.0, 0.0, 0.0, 0.0, 0.0, 0.0, 0.0, 0.0, 0.0, 0.0, 0.0, 0.0, 0.0, 0.0, 0.0, 0.0, 0.0, 0.0, 0.0, 0.0, 0.0, 0.0, 0.0, 0.0, 0.0, 0.0, 0.0, 0.0, 0.0, 0.0, 0.0, 0.0, 0.0, 0.0, 0.0, 0.0, 0.0, 0.0, 0.0, 0.0, 0.0, 0.0, 0.0, 0.0, 0.0, 0.0, 0.0, 0.0, 0.0, 0.0, 0.0, 0.0, 0.0, 0.0, 0.0, 0.0, 0.0, 0.0, 0.0, 0.0, 0.0, 0.0, 0.0, 0.0, 0.0, 0.0, 0.0, 0.0, 0.0, 0.0, 0.0, 0.0, 0.0, 0.0, 0.0, 0.0, 0.0, 0.0, 0.0, 0.0, 0.0, 0.0, 0.0, 0.0, 0.0, 0.0, 0.0, 0.0, 0.0, 0.0, 0.0, 0.0, 0.0, 0.0, 0.0, 0.0, 0.0, 0.0, 0.0, 0.0, 0.0, 0.0, 0.0, 0.0, 0.0, 0.0, 0.0, 0.0, 0.0, 0.0, 0.0, 0.0, 0.0, 0.0, 0.0, 0.0, 0.0, 0.0, 0.0, 0.0, 0.0, 0.0, 0.0, 0.0, 0.0, 0.0, 0.0, 0.0, 0.0, 0.0, 0.0, 0.0, 0.0, 0.0, 0.0, 0.0, 0.0, 0.0, 0.0, 0.0, 0.0, 0.0, 0.0, 0.0, 0.0, 0.0, 0.0, 0.0, 0.0, 0.0, 0.0, 0.0, 0.0, 0.0, 0.0, 0.0, 0.0, 0.0, 0.0, 0.0, 0.0, 0.0, 0.0, 0.0, 0.0, 0.0, 0.0, 0.0, 0.0, 0.0, 0.0, 0.0, 0.0, 0.0, 0.0, 0.0, 0.0, 0.0, 0.0, 0.0, 0.0, 0.0, 0.0, 0.0, 0.0, 0.0, 0.0, 0.0, 0.0, 0.0, 0.0, 0.0, 0.0, 0.0, 0.0, 0.0, 0.0, 0.0, 0.0, 0.0, 0.0, 0.0, 0.0, 0.0, 0.0, 0.0, 0.0, 0.0, 0.0, 0.0, 0.0, 0.0, 0.0, 0.0, 0.0, 0.0, 0.0, 0.0, 0.0, 0.0, 0.0, 0.0, 0.0, 0.0, 0.0, 0.0, 0.0, 0.0, 0.0, 0.0, 0.0, 0.0, 0.0, 0.0, 0.0, 0.0, 0.0, 0.0, 0.0, 0.0, 0.0, 0.0, 0.0, 0.0, 0.0, 0.0, 0.0, 0.0, 0.0, 0.0, 0.0, 0.0, 0.0, 0.0, 0.0, 0.0, 0.0, 0.0, 0.0, 0.0, 0.0, 0.0, 0.0, 0.0, 0.0, 0.0, 0.0, 0.0, 0.0, 0.0, 0.0, 0.0, 0.0, 0.0, 0.0, 0.0, 0.0, 0.0, 0.0, 0.0, 0.0, 0.0, 0.0, 0.0, 0.0, 0.0, 0.0, 0.0, 0.0, 0.0, 0.0, 0.0, 0.0, 0.0, 0.0, 0.0, 0.0, 0.0, 0.0, 0.0, 0.0, 0.0, 0.0, 0.0, 0.0, 0.0, 0.0, 0.0, 0.0, 0.0, 0.0, 0.0, 0.0, 0.0, 0.0, 0.0, 0.0, 0.0, 0.0, 0.0, 0.0, 0.0, 0.0, 0.0, 0.0, 0.0, 0.0, 0.0, 0.0, 0.0, 0.0, 0.0, 0.0, 0.0, 0.0, 0.0, 0.0, 0.0, 0.0, 0.0, 0.0, 0.0, 0.0, 0.0, 0.0, 0.0, 0.0, 0.0, 0.0, 0.0, 0.0, 0.0, 0.0, 0.0, 0.0, 0.0, 0.0, 0.0, 0.0, 0.0, 0.0, 0.0, 0.0, 0.0, 0.0, 0.0, 0.0, 0.0, 0.0, 0.0, 0.0, 0.0, 0.0, 0.0, 0.0, 0.0, 0.0, 0.0, 0.0, 0.0, 0.0, 0.0, 0.0, 0.0, 0.0, 0.0, 0.0, 0.0, 0.0, 0.0, 0.0, 0.0, 0.0, 0.0, 0.0, 0.0, 0.0, 0.0, 0.0, 0.0, 0.0, 0.0, 0.0, 0.0, 0.0, 0.0, 0.0, 0.0, 0.0, 0.0, 0.0, 0.0, 0.0, 0.0, 0.0, 0.0, 0.0, 0.0, 0.0, 0.0, 0.0, 0.0, 0.0, 0.0, 0.0, 0.0, 0.0, 0.0, 0.0, 0.0, 0.0, 0.0, 0.0, 0.0, 0.0, 0.0, 0.0, 0.0, 0.0, 0.0, 0.0, 0.0, 0.0, 0.0, 0.0, 0.0, 0.0, 0.0, 0.0, 0.0, 0.0, 0.0, 0.0, 0.0, 0.0, 0.0, 0.0, 0.0, 0.0, 0.0, 0.0, 0.0, 0.0, 0.0, 0.0, 0.0, 0.0, 0.0, 0.0, 0.0, 0.0, 0.0, 0.0, 0.0, 0.0, 0.0, 0.0, 0.0, 0.0, 0.0, 0.0, 0.0, 0.0, 0.0, 0.0, 0.0, 0.0, 0.0, 0.0, 0.0, 0.0, 0.0, 0.0, 0.0, 0.0, 0.0, 0.0, 0.0, 0.0, 0.0, 0.0, 0.0, 0.0, 0.0, 0.0, 0.0, 0.0, 0.0, 0.0, 0.0, 0.0, 0.0, 0.0, 0.0, 0.0, 0.0, 0.0, 0.0, 0.0, 0.0, 0.0, 0.0, 0.0, 0.0, 0.0, 0.0, 0.0, 0.0, 0.0, 0.0, 0.0, 0.0, 0.0, 0.0, 0.0, 0.0, 0.0, 0.0, 0.0, 0.0, 0.0, 0.0, 0.0, 0.0, 0.0, 0.0, 0.0, 0.0, 0.0, 0.0, 0.0, 0.0, 0.0, 0.0, 0.0, 0.0, 0.0, 0.0, 0.0, 0.0, 0.0, 0.0, 0.0, 0.0, 0.0, 0.0, 0.0, 0.0, 0.0, 0.0, 0.0, 0.0, 0.0, 0.0, 0.0, 0.0, 0.0, 0.0, 0.0, 0.0, 0.0, 0.0, 0.0, 0.0, 0.0, 0.0, 0.0, 0.0, 0.0, 0.0, 0.0, 0.0, 0.0, 0.0, 0.0, 0.0, 0.0, 0.0, 0.0, 0.0, 0.0, 0.0, 0.0, 0.0, 0.0, 0.0, 0.0, 0.0, 0.0, 0.0, 0.0, 0.0, 0.0, 0.0, 0.0, 0.0, 0.0, 0.0, 0.0, 0.0, 0.0, 0.0, 0.0, 0.0, 0.0, 0.0, 0.0, 0.0, 0.0, 0.0, 0.0, 0.0, 0.0, 0.0, 0.0, 0.0, 0.0, 0.0, 0.0, 0.0, 0.0, 0.0, 0.0, 0.0, 0.0, 0.0, 0.0, 0.0, 0.0, 0.0, 0.0, 0.0, 0.0, 0.0, 0.0, 0.0, 0.0, 0.0, 0.0, 0.0, 0.0, 0.0, 0.0, 0.0, 0.0, 0.0, 0.0, 0.0, 0.0, 0.0, 0.0, 0.0, 0.0, 0.0, 0.0, 0.0, 0.0, 0.0, 0.0, 0.0, 0.0, 0.0, 0.0, 0.0, 0.0, 0.0, 0.0, 0.0, 0.0, 0.0, 0.0, 0.0, 0.0, 0.0, 0.0, 0.0, 0.0, 0.0, 0.0, 0.0, 0.0, 0.0, 0.0, 0.0, 0.0, 0.0, 0.0, 0.0, 0.0, 0.0, 0.0, 0.0, 0.0, 0.0, 0.0, 0.0, 0.0, 0.0, 0.0, 0.0, 0.0, 0.0, 0.0, 0.0, 0.0, 0.0, 0.0, 0.0, 0.0, 0.0, 0.0, 0.0, 0.0, 0.0])
me_icosphere_003.update()
arm_humanoid = bpy.data.armatures.new('Humanoid')  # bones are not reproduced

# ---- objects
ob_light = bpy.data.objects.new('Light', light_light)
ob_camera = bpy.data.objects.new('Camera', cam_camera)
ob_humanoid = bpy.data.objects.new('Humanoid', arm_humanoid)
ob_icosphere = bpy.data.objects.new('Icosphere', me_icosphere_003)

# ---- transforms, parenting, visibility, modifiers, constraints
ob_light.location = (4.076, 1.005, 5.904)
ob_light.rotation_euler = (0.6503, 0.05522, 1.866)
ob_light.lock_rotations_4d = False
ob_light.empty_display_type = 'ARROWS'
ob_light.color = (0.0, 0.0, 0.0, 0.0)
ob_light.lineart.crease_threshold = 0.0
ob_camera.location = (7.359, -6.926, 4.958)
ob_camera.rotation_euler = (1.109, 0.0, 0.8149)
ob_camera.lock_rotations_4d = False
ob_camera.empty_display_type = 'ARROWS'
ob_camera.color = (0.0, 0.0, 0.0, 0.0)
ob_camera.display_type = 'WIRE'
ob_camera.lineart.crease_threshold = 0.0
ob_humanoid.location = (0.0, 0.0, 0.0)
ob_icosphere.location = (0.005347, -1.149e-07, 0.8555)
ob_icosphere.scale = (0.1, 0.1, 0.1)

# ---- collection membership
col_collection.objects.link(ob_light)
col_collection.objects.link(ob_camera)
col_collection.objects.link(ob_humanoid)
col_collection.objects.link(ob_icosphere)

# ---- scene / render settings (as saved in the file)
scene.camera = ob_camera
scene.frame_start = 1; scene.frame_end = 250; scene.frame_set(1)
scene.render.engine = 'BLENDER_EEVEE_NEXT'
scene.render.bake_bias = 0.0
scene.render.bake_samples = 0
scene.cycles.sampling_pattern = 'TABULATED_SOBOL'
scene.eevee.use_volume_custom_range = False
bpy.context.view_layer.update()
